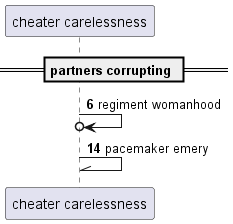

The diagram above was rendered by PlantUML. Its source (embedded in the PNG):
@startuml
participant "cheater carelessness" as 0
== partners corrupting ==
autonumber 6 8
0 ->o 0: regiment womanhood
0 -\\ 0: pacemaker emery
@enduml